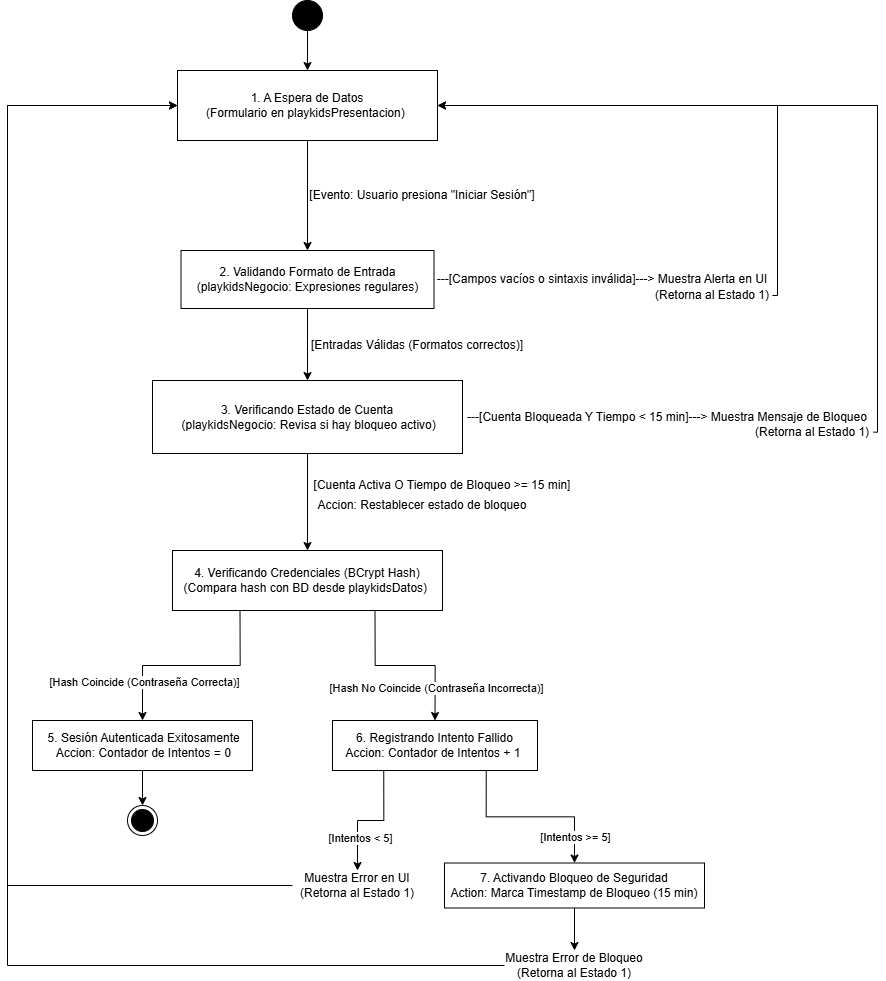

The diagram above was exported from draw.io. Its source (the exported page's mxGraphModel, read from the mxfile embedded in the PNG):
<mxGraphModel dx="2620" dy="1880" grid="1" gridSize="10" guides="1" tooltips="1" connect="1" arrows="1" fold="1" page="1" pageScale="1" pageWidth="1654" pageHeight="2336" math="0" shadow="0">
  <root>
    <mxCell id="0" />
    <mxCell id="1" parent="0" />
    <mxCell id="EsooQf8VobL55rUcwj0X-3" edge="1" parent="1" source="EsooQf8VobL55rUcwj0X-1" style="edgeStyle=orthogonalEdgeStyle;rounded=0;orthogonalLoop=1;jettySize=auto;html=1;entryX=0.5;entryY=0;entryDx=0;entryDy=0;" target="EsooQf8VobL55rUcwj0X-2">
      <mxGeometry relative="1" as="geometry" />
    </mxCell>
    <mxCell id="EsooQf8VobL55rUcwj0X-1" parent="1" style="rounded=0;whiteSpace=wrap;html=1;" value="1. A Espera de Datos&lt;div&gt;(Formulario en playkidsPresentacion)&amp;nbsp;&lt;/div&gt;" vertex="1">
      <mxGeometry height="70" width="260" x="300" y="200" as="geometry" />
    </mxCell>
    <mxCell id="EsooQf8VobL55rUcwj0X-8" edge="1" parent="1" source="EsooQf8VobL55rUcwj0X-2" style="edgeStyle=orthogonalEdgeStyle;rounded=0;orthogonalLoop=1;jettySize=auto;html=1;" target="EsooQf8VobL55rUcwj0X-7" value="">
      <mxGeometry relative="1" as="geometry" />
    </mxCell>
    <mxCell id="EsooQf8VobL55rUcwj0X-2" parent="1" style="rounded=0;whiteSpace=wrap;html=1;" value="2. Validando Formato de Entrada&lt;div&gt;(playkidsNegocio: Expresiones regulares)&lt;/div&gt;" vertex="1">
      <mxGeometry height="58" width="253" x="303.5" y="380" as="geometry" />
    </mxCell>
    <mxCell id="EsooQf8VobL55rUcwj0X-4" parent="1" style="text;html=1;whiteSpace=wrap;strokeColor=none;fillColor=none;align=center;verticalAlign=middle;rounded=0;" value="[Evento: Usuario presiona &quot;Iniciar Sesión&quot;]" vertex="1">
      <mxGeometry height="30" width="230" x="430" y="310" as="geometry" />
    </mxCell>
    <mxCell id="EsooQf8VobL55rUcwj0X-5" parent="1" style="text;html=1;whiteSpace=wrap;strokeColor=none;fillColor=none;align=center;verticalAlign=middle;rounded=0;" value=" ---[Campos vacíos o sintaxis inválida]---&amp;gt; Muestra Alerta en UI" vertex="1">
      <mxGeometry height="30" width="350" x="550" y="394" as="geometry" />
    </mxCell>
    <mxCell id="4AAVpsSDGe9W592PcogD-3" edge="1" parent="1" source="EsooQf8VobL55rUcwj0X-6" style="edgeStyle=orthogonalEdgeStyle;rounded=0;orthogonalLoop=1;jettySize=auto;html=1;entryX=1;entryY=0.5;entryDx=0;entryDy=0;" target="EsooQf8VobL55rUcwj0X-1">
      <mxGeometry relative="1" as="geometry">
        <Array as="points">
          <mxPoint x="900" y="425" />
          <mxPoint x="900" y="235" />
        </Array>
      </mxGeometry>
    </mxCell>
    <mxCell id="EsooQf8VobL55rUcwj0X-6" parent="1" style="text;html=1;whiteSpace=wrap;strokeColor=none;fillColor=none;align=center;verticalAlign=middle;rounded=0;" value=" (Retorna al Estado 1)" vertex="1">
      <mxGeometry height="30" width="120" x="775" y="410" as="geometry" />
    </mxCell>
    <mxCell id="EsooQf8VobL55rUcwj0X-12" edge="1" parent="1" source="EsooQf8VobL55rUcwj0X-7" style="edgeStyle=orthogonalEdgeStyle;rounded=0;orthogonalLoop=1;jettySize=auto;html=1;" target="EsooQf8VobL55rUcwj0X-11" value="">
      <mxGeometry relative="1" as="geometry" />
    </mxCell>
    <mxCell id="EsooQf8VobL55rUcwj0X-7" parent="1" style="whiteSpace=wrap;html=1;rounded=0;" value="3. Verificando Estado de Cuenta&lt;div&gt;&amp;nbsp;(playkidsNegocio: Revisa si hay bloqueo activo)&lt;/div&gt;" vertex="1">
      <mxGeometry height="73" width="310" x="275" y="510" as="geometry" />
    </mxCell>
    <mxCell id="EsooQf8VobL55rUcwj0X-9" parent="1" style="text;html=1;whiteSpace=wrap;strokeColor=none;fillColor=none;align=center;verticalAlign=middle;rounded=0;" value=" ---[Cuenta Bloqueada Y Tiempo &amp;lt; 15 min]---&amp;gt; Muestra Mensaje de Bloqueo" vertex="1">
      <mxGeometry height="30" width="410" x="585" y="531.5" as="geometry" />
    </mxCell>
    <mxCell id="4AAVpsSDGe9W592PcogD-4" edge="1" parent="1" source="EsooQf8VobL55rUcwj0X-10" style="edgeStyle=orthogonalEdgeStyle;rounded=0;orthogonalLoop=1;jettySize=auto;html=1;entryX=1;entryY=0.5;entryDx=0;entryDy=0;" target="EsooQf8VobL55rUcwj0X-1">
      <mxGeometry relative="1" as="geometry">
        <Array as="points">
          <mxPoint x="1000" y="562" />
          <mxPoint x="1000" y="235" />
        </Array>
      </mxGeometry>
    </mxCell>
    <mxCell id="EsooQf8VobL55rUcwj0X-10" parent="1" style="text;whiteSpace=wrap;html=1;" value="(Retorna al Estado 1)" vertex="1">
      <mxGeometry height="28.5" width="120" x="876" y="547.5" as="geometry" />
    </mxCell>
    <mxCell id="EsooQf8VobL55rUcwj0X-34" edge="1" parent="1" source="EsooQf8VobL55rUcwj0X-11" style="edgeStyle=orthogonalEdgeStyle;rounded=0;orthogonalLoop=1;jettySize=auto;html=1;entryX=0.5;entryY=0;entryDx=0;entryDy=0;exitX=0.75;exitY=1;exitDx=0;exitDy=0;" target="EsooQf8VobL55rUcwj0X-32">
      <mxGeometry relative="1" as="geometry" />
    </mxCell>
    <mxCell id="EsooQf8VobL55rUcwj0X-35" connectable="0" parent="EsooQf8VobL55rUcwj0X-34" style="edgeLabel;html=1;align=center;verticalAlign=middle;resizable=0;points=[];" value="[Hash No Coincide (Contraseña Incorrecta)]" vertex="1">
      <mxGeometry relative="1" x="0.6252" as="geometry">
        <mxPoint as="offset" />
      </mxGeometry>
    </mxCell>
    <mxCell id="EsooQf8VobL55rUcwj0X-11" parent="1" style="whiteSpace=wrap;html=1;rounded=0;" value="&lt;div&gt;4. Verificando Credenciales (BCrypt Hash)(Compara hash con BD desde playkidsDatos)&amp;nbsp;&lt;/div&gt;" vertex="1">
      <mxGeometry height="60" width="270" x="295" y="680" as="geometry" />
    </mxCell>
    <mxCell id="EsooQf8VobL55rUcwj0X-13" parent="1" style="text;html=1;whiteSpace=wrap;strokeColor=none;fillColor=none;align=center;verticalAlign=middle;rounded=0;" value=" [Entradas Válidas (Formatos correctos)]" vertex="1">
      <mxGeometry height="30" width="240" x="420" y="460" as="geometry" />
    </mxCell>
    <mxCell id="EsooQf8VobL55rUcwj0X-14" parent="1" style="text;html=1;whiteSpace=wrap;strokeColor=none;fillColor=none;align=center;verticalAlign=middle;rounded=0;" value="[Cuenta Activa O Tiempo de Bloqueo &amp;gt;= 15 min]" vertex="1">
      <mxGeometry height="30" width="270" x="430" y="600" as="geometry" />
    </mxCell>
    <mxCell id="EsooQf8VobL55rUcwj0X-17" parent="1" style="text;html=1;whiteSpace=wrap;strokeColor=none;fillColor=none;align=center;verticalAlign=middle;rounded=0;" value="Accion: Restablecer estado de bloqueo" vertex="1">
      <mxGeometry height="30" width="220" x="435" y="620" as="geometry" />
    </mxCell>
    <mxCell id="EsooQf8VobL55rUcwj0X-29" edge="1" parent="1" source="EsooQf8VobL55rUcwj0X-26" style="edgeStyle=orthogonalEdgeStyle;rounded=0;orthogonalLoop=1;jettySize=auto;html=1;entryX=0.25;entryY=1;entryDx=0;entryDy=0;startArrow=classic;startFill=1;endArrow=none;endFill=0;" target="EsooQf8VobL55rUcwj0X-11">
      <mxGeometry relative="1" as="geometry" />
    </mxCell>
    <mxCell id="EsooQf8VobL55rUcwj0X-30" connectable="0" parent="EsooQf8VobL55rUcwj0X-29" style="edgeLabel;html=1;align=center;verticalAlign=middle;resizable=0;points=[];" value="[Hash Coincide (Contraseña Correcta)]" vertex="1">
      <mxGeometry relative="1" x="-0.6179" as="geometry">
        <mxPoint as="offset" />
      </mxGeometry>
    </mxCell>
    <mxCell id="EsooQf8VobL55rUcwj0X-37" edge="1" parent="1" source="EsooQf8VobL55rUcwj0X-26" style="edgeStyle=orthogonalEdgeStyle;rounded=0;orthogonalLoop=1;jettySize=auto;html=1;" target="EsooQf8VobL55rUcwj0X-38" value="">
      <mxGeometry relative="1" as="geometry">
        <mxPoint x="265" y="950" as="targetPoint" />
      </mxGeometry>
    </mxCell>
    <mxCell id="EsooQf8VobL55rUcwj0X-26" parent="1" style="whiteSpace=wrap;html=1;rounded=0;" value="&amp;nbsp;5. Sesión Autenticada Exitosamente&lt;div&gt;&amp;nbsp;Accion: Contador de Intentos = 0&lt;/div&gt;" vertex="1">
      <mxGeometry height="50" width="220" x="155" y="850" as="geometry" />
    </mxCell>
    <mxCell id="EsooQf8VobL55rUcwj0X-48" edge="1" parent="1" source="EsooQf8VobL55rUcwj0X-32" style="edgeStyle=orthogonalEdgeStyle;rounded=0;orthogonalLoop=1;jettySize=auto;html=1;entryX=0.5;entryY=0;entryDx=0;entryDy=0;exitX=0.75;exitY=1;exitDx=0;exitDy=0;" target="EsooQf8VobL55rUcwj0X-47">
      <mxGeometry relative="1" as="geometry" />
    </mxCell>
    <mxCell id="EsooQf8VobL55rUcwj0X-49" connectable="0" parent="EsooQf8VobL55rUcwj0X-48" style="edgeLabel;html=1;align=center;verticalAlign=middle;resizable=0;points=[];" value="[Intentos &amp;gt;= 5]" vertex="1">
      <mxGeometry relative="1" x="0.6898" y="-1" as="geometry">
        <mxPoint as="offset" />
      </mxGeometry>
    </mxCell>
    <mxCell id="EsooQf8VobL55rUcwj0X-32" parent="1" style="whiteSpace=wrap;html=1;rounded=0;" value="6. Registrando Intento Fallido&lt;div&gt;Accion: Contador de Intentos + 1&amp;nbsp;&lt;/div&gt;" vertex="1">
      <mxGeometry height="50" width="205" x="455" y="850" as="geometry" />
    </mxCell>
    <mxCell id="EsooQf8VobL55rUcwj0X-38" parent="1" style="ellipse;html=1;shape=endState;fillColor=strokeColor;" value="" vertex="1">
      <mxGeometry height="30" width="30" x="250" y="935" as="geometry" />
    </mxCell>
    <mxCell id="EsooQf8VobL55rUcwj0X-40" edge="1" parent="1" source="EsooQf8VobL55rUcwj0X-39" style="edgeStyle=orthogonalEdgeStyle;rounded=0;orthogonalLoop=1;jettySize=auto;html=1;entryX=0.5;entryY=0;entryDx=0;entryDy=0;" target="EsooQf8VobL55rUcwj0X-1">
      <mxGeometry relative="1" as="geometry" />
    </mxCell>
    <mxCell id="EsooQf8VobL55rUcwj0X-39" parent="1" style="ellipse;fillColor=strokeColor;html=1;" value="" vertex="1">
      <mxGeometry height="30" width="30" x="415" y="130" as="geometry" />
    </mxCell>
    <mxCell id="EsooQf8VobL55rUcwj0X-45" edge="1" parent="1" source="EsooQf8VobL55rUcwj0X-43" style="edgeStyle=orthogonalEdgeStyle;rounded=0;orthogonalLoop=1;jettySize=auto;html=1;entryX=0.25;entryY=1;entryDx=0;entryDy=0;startArrow=classic;startFill=1;endArrow=none;endFill=0;" target="EsooQf8VobL55rUcwj0X-32">
      <mxGeometry relative="1" as="geometry" />
    </mxCell>
    <mxCell id="EsooQf8VobL55rUcwj0X-46" connectable="0" parent="EsooQf8VobL55rUcwj0X-45" style="edgeLabel;html=1;align=center;verticalAlign=middle;resizable=0;points=[];" value="[Intentos &amp;lt; 5]" vertex="1">
      <mxGeometry relative="1" x="-0.4725" y="-1" as="geometry">
        <mxPoint as="offset" />
      </mxGeometry>
    </mxCell>
    <mxCell id="4AAVpsSDGe9W592PcogD-1" edge="1" parent="1" source="EsooQf8VobL55rUcwj0X-43" style="edgeStyle=orthogonalEdgeStyle;rounded=0;orthogonalLoop=1;jettySize=auto;html=1;entryX=0;entryY=0.5;entryDx=0;entryDy=0;" target="EsooQf8VobL55rUcwj0X-1">
      <mxGeometry relative="1" as="geometry">
        <Array as="points">
          <mxPoint x="130" y="1015" />
          <mxPoint x="130" y="235" />
        </Array>
      </mxGeometry>
    </mxCell>
    <mxCell id="EsooQf8VobL55rUcwj0X-43" parent="1" style="text;html=1;whiteSpace=wrap;strokeColor=none;fillColor=none;align=center;verticalAlign=middle;rounded=0;" value="&amp;nbsp;Muestra Error en UI&amp;nbsp;&lt;div&gt;(Retorna al Estado 1)&lt;/div&gt;" vertex="1">
      <mxGeometry height="30" width="130" x="415" y="1000" as="geometry" />
    </mxCell>
    <mxCell id="EsooQf8VobL55rUcwj0X-51" edge="1" parent="1" source="EsooQf8VobL55rUcwj0X-47" style="edgeStyle=orthogonalEdgeStyle;rounded=0;orthogonalLoop=1;jettySize=auto;html=1;entryX=0.5;entryY=0;entryDx=0;entryDy=0;" target="EsooQf8VobL55rUcwj0X-50">
      <mxGeometry relative="1" as="geometry" />
    </mxCell>
    <mxCell id="EsooQf8VobL55rUcwj0X-47" parent="1" style="rounded=0;whiteSpace=wrap;html=1;" value="7. Activando Bloqueo de Seguridad&lt;div&gt;Action: Marca Timestamp de Bloqueo (15 min)&lt;/div&gt;" vertex="1">
      <mxGeometry height="45" width="260" x="567" y="992.5" as="geometry" />
    </mxCell>
    <mxCell id="4AAVpsSDGe9W592PcogD-2" edge="1" parent="1" source="EsooQf8VobL55rUcwj0X-50" style="edgeStyle=orthogonalEdgeStyle;rounded=0;orthogonalLoop=1;jettySize=auto;html=1;entryX=0;entryY=0.5;entryDx=0;entryDy=0;" target="EsooQf8VobL55rUcwj0X-1">
      <mxGeometry relative="1" as="geometry">
        <Array as="points">
          <mxPoint x="130" y="1095" />
          <mxPoint x="130" y="235" />
        </Array>
      </mxGeometry>
    </mxCell>
    <mxCell id="EsooQf8VobL55rUcwj0X-50" parent="1" style="text;html=1;whiteSpace=wrap;strokeColor=none;fillColor=none;align=center;verticalAlign=middle;rounded=0;" value="Muestra Error de Bloqueo&lt;br/&gt;                                                                                        (Retorna al Estado 1)" vertex="1">
      <mxGeometry height="30" width="140" x="627" y="1080" as="geometry" />
    </mxCell>
  </root>
</mxGraphModel>